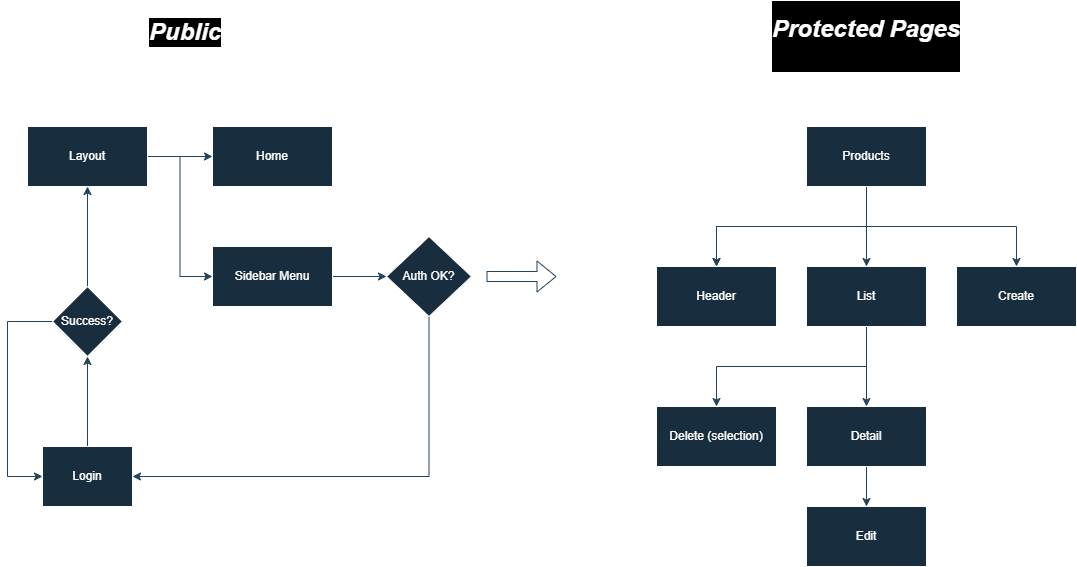

The diagram above was exported from draw.io. Its source (the exported page's mxGraphModel, read from the mxfile embedded in the PNG):
<mxGraphModel dx="1434" dy="812" grid="1" gridSize="10" guides="1" tooltips="1" connect="1" arrows="1" fold="1" page="1" pageScale="1" pageWidth="827" pageHeight="1169" background="none" math="0" shadow="0">
  <root>
    <mxCell id="WIyWlLk6GJQsqaUBKTNV-0" />
    <mxCell id="WIyWlLk6GJQsqaUBKTNV-1" parent="WIyWlLk6GJQsqaUBKTNV-0" />
    <mxCell id="le0YhzaZSIGYRX4bchyk-76" style="edgeStyle=orthogonalEdgeStyle;rounded=0;orthogonalLoop=1;jettySize=auto;html=1;entryX=1;entryY=0.5;entryDx=0;entryDy=0;labelBackgroundColor=none;strokeColor=#23445D;fontColor=default;" edge="1" parent="WIyWlLk6GJQsqaUBKTNV-1" source="le0YhzaZSIGYRX4bchyk-3" target="le0YhzaZSIGYRX4bchyk-16">
      <mxGeometry relative="1" as="geometry">
        <Array as="points">
          <mxPoint x="743" y="640" />
        </Array>
      </mxGeometry>
    </mxCell>
    <mxCell id="le0YhzaZSIGYRX4bchyk-3" value="Auth OK?" style="rhombus;whiteSpace=wrap;html=1;labelBackgroundColor=none;fillColor=#182E3E;strokeColor=#FFFFFF;fontColor=#FFFFFF;" vertex="1" parent="WIyWlLk6GJQsqaUBKTNV-1">
      <mxGeometry x="700" y="400" width="85" height="80" as="geometry" />
    </mxCell>
    <mxCell id="le0YhzaZSIGYRX4bchyk-39" style="edgeStyle=orthogonalEdgeStyle;rounded=0;orthogonalLoop=1;jettySize=auto;html=1;exitX=1;exitY=0.5;exitDx=0;exitDy=0;entryX=0;entryY=0.5;entryDx=0;entryDy=0;labelBackgroundColor=none;strokeColor=#23445D;fontColor=default;" edge="1" parent="WIyWlLk6GJQsqaUBKTNV-1" source="le0YhzaZSIGYRX4bchyk-6" target="le0YhzaZSIGYRX4bchyk-10">
      <mxGeometry relative="1" as="geometry" />
    </mxCell>
    <mxCell id="le0YhzaZSIGYRX4bchyk-41" style="edgeStyle=orthogonalEdgeStyle;rounded=0;orthogonalLoop=1;jettySize=auto;html=1;entryX=0;entryY=0.5;entryDx=0;entryDy=0;labelBackgroundColor=none;strokeColor=#23445D;fontColor=default;" edge="1" parent="WIyWlLk6GJQsqaUBKTNV-1" source="le0YhzaZSIGYRX4bchyk-6" target="le0YhzaZSIGYRX4bchyk-40">
      <mxGeometry relative="1" as="geometry" />
    </mxCell>
    <mxCell id="le0YhzaZSIGYRX4bchyk-6" value="Layout" style="whiteSpace=wrap;html=1;labelBackgroundColor=none;fillColor=#182E3E;strokeColor=#FFFFFF;fontColor=#FFFFFF;" vertex="1" parent="WIyWlLk6GJQsqaUBKTNV-1">
      <mxGeometry x="341" y="290" width="120" height="60" as="geometry" />
    </mxCell>
    <mxCell id="le0YhzaZSIGYRX4bchyk-10" value="Home" style="whiteSpace=wrap;html=1;labelBackgroundColor=none;fillColor=#182E3E;strokeColor=#FFFFFF;fontColor=#FFFFFF;" vertex="1" parent="WIyWlLk6GJQsqaUBKTNV-1">
      <mxGeometry x="526" y="290" width="120" height="60" as="geometry" />
    </mxCell>
    <mxCell id="le0YhzaZSIGYRX4bchyk-27" value="" style="edgeStyle=orthogonalEdgeStyle;rounded=0;orthogonalLoop=1;jettySize=auto;html=1;labelBackgroundColor=none;strokeColor=#23445D;fontColor=default;" edge="1" parent="WIyWlLk6GJQsqaUBKTNV-1" source="le0YhzaZSIGYRX4bchyk-14" target="le0YhzaZSIGYRX4bchyk-26">
      <mxGeometry relative="1" as="geometry">
        <Array as="points">
          <mxPoint x="1180" y="390" />
          <mxPoint x="1030" y="390" />
        </Array>
      </mxGeometry>
    </mxCell>
    <mxCell id="le0YhzaZSIGYRX4bchyk-29" value="" style="edgeStyle=orthogonalEdgeStyle;rounded=0;orthogonalLoop=1;jettySize=auto;html=1;labelBackgroundColor=none;strokeColor=#23445D;fontColor=default;" edge="1" parent="WIyWlLk6GJQsqaUBKTNV-1" source="le0YhzaZSIGYRX4bchyk-14" target="le0YhzaZSIGYRX4bchyk-26">
      <mxGeometry relative="1" as="geometry">
        <Array as="points">
          <mxPoint x="1180" y="390" />
          <mxPoint x="1030" y="390" />
        </Array>
      </mxGeometry>
    </mxCell>
    <mxCell id="le0YhzaZSIGYRX4bchyk-32" style="edgeStyle=orthogonalEdgeStyle;rounded=0;orthogonalLoop=1;jettySize=auto;html=1;entryX=0.5;entryY=0;entryDx=0;entryDy=0;labelBackgroundColor=none;strokeColor=#23445D;fontColor=default;" edge="1" parent="WIyWlLk6GJQsqaUBKTNV-1" source="le0YhzaZSIGYRX4bchyk-14" target="le0YhzaZSIGYRX4bchyk-30">
      <mxGeometry relative="1" as="geometry" />
    </mxCell>
    <mxCell id="le0YhzaZSIGYRX4bchyk-63" style="edgeStyle=orthogonalEdgeStyle;rounded=0;orthogonalLoop=1;jettySize=auto;html=1;labelBackgroundColor=none;strokeColor=#23445D;fontColor=default;" edge="1" parent="WIyWlLk6GJQsqaUBKTNV-1" source="le0YhzaZSIGYRX4bchyk-14" target="le0YhzaZSIGYRX4bchyk-62">
      <mxGeometry relative="1" as="geometry">
        <Array as="points">
          <mxPoint x="1180" y="390" />
          <mxPoint x="1330" y="390" />
        </Array>
      </mxGeometry>
    </mxCell>
    <mxCell id="le0YhzaZSIGYRX4bchyk-14" value="Products" style="rounded=0;whiteSpace=wrap;html=1;labelBackgroundColor=none;fillColor=#182E3E;strokeColor=#FFFFFF;fontColor=#FFFFFF;" vertex="1" parent="WIyWlLk6GJQsqaUBKTNV-1">
      <mxGeometry x="1120" y="290" width="120" height="60" as="geometry" />
    </mxCell>
    <mxCell id="le0YhzaZSIGYRX4bchyk-46" style="edgeStyle=orthogonalEdgeStyle;rounded=0;orthogonalLoop=1;jettySize=auto;html=1;entryX=0.5;entryY=1;entryDx=0;entryDy=0;labelBackgroundColor=none;strokeColor=#23445D;fontColor=default;" edge="1" parent="WIyWlLk6GJQsqaUBKTNV-1" source="le0YhzaZSIGYRX4bchyk-16" target="le0YhzaZSIGYRX4bchyk-19">
      <mxGeometry relative="1" as="geometry" />
    </mxCell>
    <mxCell id="le0YhzaZSIGYRX4bchyk-16" value="Login" style="whiteSpace=wrap;html=1;labelBackgroundColor=none;fillColor=#182E3E;strokeColor=#FFFFFF;fontColor=#FFFFFF;" vertex="1" parent="WIyWlLk6GJQsqaUBKTNV-1">
      <mxGeometry x="356" y="610" width="90" height="60" as="geometry" />
    </mxCell>
    <mxCell id="le0YhzaZSIGYRX4bchyk-47" style="edgeStyle=orthogonalEdgeStyle;rounded=0;orthogonalLoop=1;jettySize=auto;html=1;entryX=0.5;entryY=1;entryDx=0;entryDy=0;labelBackgroundColor=none;strokeColor=#23445D;fontColor=default;" edge="1" parent="WIyWlLk6GJQsqaUBKTNV-1" source="le0YhzaZSIGYRX4bchyk-19" target="le0YhzaZSIGYRX4bchyk-6">
      <mxGeometry relative="1" as="geometry" />
    </mxCell>
    <mxCell id="le0YhzaZSIGYRX4bchyk-48" style="edgeStyle=orthogonalEdgeStyle;rounded=0;orthogonalLoop=1;jettySize=auto;html=1;entryX=0;entryY=0.5;entryDx=0;entryDy=0;labelBackgroundColor=none;strokeColor=#23445D;fontColor=default;" edge="1" parent="WIyWlLk6GJQsqaUBKTNV-1" source="le0YhzaZSIGYRX4bchyk-19" target="le0YhzaZSIGYRX4bchyk-16">
      <mxGeometry relative="1" as="geometry">
        <Array as="points">
          <mxPoint x="321" y="485" />
          <mxPoint x="321" y="640" />
        </Array>
      </mxGeometry>
    </mxCell>
    <mxCell id="le0YhzaZSIGYRX4bchyk-19" value="Success?" style="rhombus;whiteSpace=wrap;html=1;labelBackgroundColor=none;fillColor=#182E3E;strokeColor=#FFFFFF;fontColor=#FFFFFF;" vertex="1" parent="WIyWlLk6GJQsqaUBKTNV-1">
      <mxGeometry x="366" y="450" width="70" height="70" as="geometry" />
    </mxCell>
    <mxCell id="le0YhzaZSIGYRX4bchyk-22" value="Yes" style="text;strokeColor=none;align=center;fillColor=none;html=1;verticalAlign=middle;whiteSpace=wrap;rounded=0;labelBackgroundColor=none;fontColor=#FFFFFF;" vertex="1" parent="WIyWlLk6GJQsqaUBKTNV-1">
      <mxGeometry x="790" y="400" width="30" height="30" as="geometry" />
    </mxCell>
    <mxCell id="le0YhzaZSIGYRX4bchyk-25" value="No" style="text;strokeColor=none;align=center;fillColor=none;html=1;verticalAlign=middle;whiteSpace=wrap;rounded=0;labelBackgroundColor=none;fontColor=#FFFFFF;" vertex="1" parent="WIyWlLk6GJQsqaUBKTNV-1">
      <mxGeometry x="710" y="480" width="35" height="30" as="geometry" />
    </mxCell>
    <mxCell id="le0YhzaZSIGYRX4bchyk-26" value="Header" style="whiteSpace=wrap;html=1;rounded=0;labelBackgroundColor=none;fillColor=#182E3E;strokeColor=#FFFFFF;fontColor=#FFFFFF;" vertex="1" parent="WIyWlLk6GJQsqaUBKTNV-1">
      <mxGeometry x="970" y="430" width="120" height="60" as="geometry" />
    </mxCell>
    <mxCell id="le0YhzaZSIGYRX4bchyk-77" style="edgeStyle=orthogonalEdgeStyle;rounded=0;orthogonalLoop=1;jettySize=auto;html=1;entryX=0.5;entryY=0;entryDx=0;entryDy=0;labelBackgroundColor=none;strokeColor=#23445D;fontColor=default;" edge="1" parent="WIyWlLk6GJQsqaUBKTNV-1" source="le0YhzaZSIGYRX4bchyk-30" target="le0YhzaZSIGYRX4bchyk-31">
      <mxGeometry relative="1" as="geometry" />
    </mxCell>
    <mxCell id="le0YhzaZSIGYRX4bchyk-79" style="edgeStyle=orthogonalEdgeStyle;rounded=0;orthogonalLoop=1;jettySize=auto;html=1;entryX=0.5;entryY=0;entryDx=0;entryDy=0;labelBackgroundColor=none;strokeColor=#23445D;fontColor=default;" edge="1" parent="WIyWlLk6GJQsqaUBKTNV-1" source="le0YhzaZSIGYRX4bchyk-30" target="le0YhzaZSIGYRX4bchyk-67">
      <mxGeometry relative="1" as="geometry">
        <Array as="points">
          <mxPoint x="1180" y="530" />
          <mxPoint x="1030" y="530" />
        </Array>
      </mxGeometry>
    </mxCell>
    <mxCell id="le0YhzaZSIGYRX4bchyk-30" value="List" style="whiteSpace=wrap;html=1;rounded=0;labelBackgroundColor=none;fillColor=#182E3E;strokeColor=#FFFFFF;fontColor=#FFFFFF;" vertex="1" parent="WIyWlLk6GJQsqaUBKTNV-1">
      <mxGeometry x="1120" y="430" width="120" height="60" as="geometry" />
    </mxCell>
    <mxCell id="le0YhzaZSIGYRX4bchyk-78" style="edgeStyle=orthogonalEdgeStyle;rounded=0;orthogonalLoop=1;jettySize=auto;html=1;entryX=0.5;entryY=0;entryDx=0;entryDy=0;labelBackgroundColor=none;strokeColor=#23445D;fontColor=default;" edge="1" parent="WIyWlLk6GJQsqaUBKTNV-1" source="le0YhzaZSIGYRX4bchyk-31" target="le0YhzaZSIGYRX4bchyk-65">
      <mxGeometry relative="1" as="geometry" />
    </mxCell>
    <mxCell id="le0YhzaZSIGYRX4bchyk-31" value="Detail" style="whiteSpace=wrap;html=1;rounded=0;labelBackgroundColor=none;fillColor=#182E3E;strokeColor=#FFFFFF;fontColor=#FFFFFF;" vertex="1" parent="WIyWlLk6GJQsqaUBKTNV-1">
      <mxGeometry x="1120" y="570" width="120" height="60" as="geometry" />
    </mxCell>
    <mxCell id="le0YhzaZSIGYRX4bchyk-73" style="edgeStyle=orthogonalEdgeStyle;rounded=0;orthogonalLoop=1;jettySize=auto;html=1;entryX=0;entryY=0.5;entryDx=0;entryDy=0;labelBackgroundColor=none;strokeColor=#23445D;fontColor=default;" edge="1" parent="WIyWlLk6GJQsqaUBKTNV-1" source="le0YhzaZSIGYRX4bchyk-40" target="le0YhzaZSIGYRX4bchyk-3">
      <mxGeometry relative="1" as="geometry" />
    </mxCell>
    <mxCell id="le0YhzaZSIGYRX4bchyk-40" value="Sidebar Menu" style="whiteSpace=wrap;html=1;labelBackgroundColor=none;fillColor=#182E3E;strokeColor=#FFFFFF;fontColor=#FFFFFF;" vertex="1" parent="WIyWlLk6GJQsqaUBKTNV-1">
      <mxGeometry x="526" y="410" width="120" height="60" as="geometry" />
    </mxCell>
    <mxCell id="le0YhzaZSIGYRX4bchyk-49" value="Yes" style="text;strokeColor=none;align=center;fillColor=none;html=1;verticalAlign=middle;whiteSpace=wrap;rounded=0;labelBackgroundColor=none;fontColor=#FFFFFF;" vertex="1" parent="WIyWlLk6GJQsqaUBKTNV-1">
      <mxGeometry x="386" y="425" width="60" height="30" as="geometry" />
    </mxCell>
    <mxCell id="le0YhzaZSIGYRX4bchyk-51" value="No" style="text;strokeColor=none;align=center;fillColor=none;html=1;verticalAlign=middle;whiteSpace=wrap;rounded=0;labelBackgroundColor=none;fontColor=#FFFFFF;" vertex="1" parent="WIyWlLk6GJQsqaUBKTNV-1">
      <mxGeometry x="320" y="460" width="60" height="30" as="geometry" />
    </mxCell>
    <mxCell id="le0YhzaZSIGYRX4bchyk-57" value="&#10;&lt;i style=&quot;forced-color-adjust: none; font-family: Helvetica; font-size: 12px; font-variant-ligatures: normal; font-variant-caps: normal; font-weight: 400; letter-spacing: normal; orphans: 2; text-align: center; text-indent: 0px; text-transform: none; widows: 2; word-spacing: 0px; -webkit-text-stroke-width: 0px; white-space: normal; text-decoration-thickness: initial; text-decoration-style: initial; text-decoration-color: initial;&quot;&gt;&lt;b style=&quot;forced-color-adjust: none;&quot;&gt;&lt;font style=&quot;forced-color-adjust: none; font-size: 24px;&quot;&gt;Protected Pages&lt;/font&gt;&lt;/b&gt;&lt;/i&gt;&#10;&#10;" style="text;strokeColor=none;align=center;fillColor=none;html=1;verticalAlign=middle;whiteSpace=wrap;rounded=0;labelBackgroundColor=#000000;fontColor=#FFFFFF;" vertex="1" parent="WIyWlLk6GJQsqaUBKTNV-1">
      <mxGeometry x="1060" y="190" width="240" height="20" as="geometry" />
    </mxCell>
    <mxCell id="le0YhzaZSIGYRX4bchyk-58" value="&lt;i style=&quot;forced-color-adjust: none; font-family: Helvetica; font-size: 12px; font-variant-ligatures: normal; font-variant-caps: normal; font-weight: 400; letter-spacing: normal; orphans: 2; text-align: center; text-indent: 0px; text-transform: none; widows: 2; word-spacing: 0px; -webkit-text-stroke-width: 0px; white-space: normal; text-decoration-thickness: initial; text-decoration-style: initial; text-decoration-color: initial;&quot;&gt;&lt;b style=&quot;forced-color-adjust: none;&quot;&gt;&lt;font style=&quot;forced-color-adjust: none; font-size: 24px;&quot;&gt;Public&lt;/font&gt;&lt;/b&gt;&lt;/i&gt;" style="text;whiteSpace=wrap;html=1;labelBackgroundColor=#000000;fontColor=#FFFFFF;" vertex="1" parent="WIyWlLk6GJQsqaUBKTNV-1">
      <mxGeometry x="461" y="175" width="80" height="50" as="geometry" />
    </mxCell>
    <mxCell id="le0YhzaZSIGYRX4bchyk-62" value="Create" style="whiteSpace=wrap;html=1;rounded=0;labelBackgroundColor=none;fillColor=#182E3E;strokeColor=#FFFFFF;fontColor=#FFFFFF;" vertex="1" parent="WIyWlLk6GJQsqaUBKTNV-1">
      <mxGeometry x="1270" y="430" width="120" height="60" as="geometry" />
    </mxCell>
    <mxCell id="le0YhzaZSIGYRX4bchyk-65" value="Edit" style="whiteSpace=wrap;html=1;rounded=0;labelBackgroundColor=none;fillColor=#182E3E;strokeColor=#FFFFFF;fontColor=#FFFFFF;" vertex="1" parent="WIyWlLk6GJQsqaUBKTNV-1">
      <mxGeometry x="1120" y="670" width="120" height="60" as="geometry" />
    </mxCell>
    <mxCell id="le0YhzaZSIGYRX4bchyk-67" value="Delete (selection)" style="whiteSpace=wrap;html=1;rounded=0;labelBackgroundColor=none;fillColor=#182E3E;strokeColor=#FFFFFF;fontColor=#FFFFFF;" vertex="1" parent="WIyWlLk6GJQsqaUBKTNV-1">
      <mxGeometry x="970" y="570" width="120" height="60" as="geometry" />
    </mxCell>
    <mxCell id="le0YhzaZSIGYRX4bchyk-75" value="" style="shape=flexArrow;endArrow=classic;html=1;rounded=0;labelBackgroundColor=none;strokeColor=#23445D;fontColor=default;" edge="1" parent="WIyWlLk6GJQsqaUBKTNV-1">
      <mxGeometry width="50" height="50" relative="1" as="geometry">
        <mxPoint x="800" y="440" as="sourcePoint" />
        <mxPoint x="870" y="440" as="targetPoint" />
      </mxGeometry>
    </mxCell>
  </root>
</mxGraphModel>